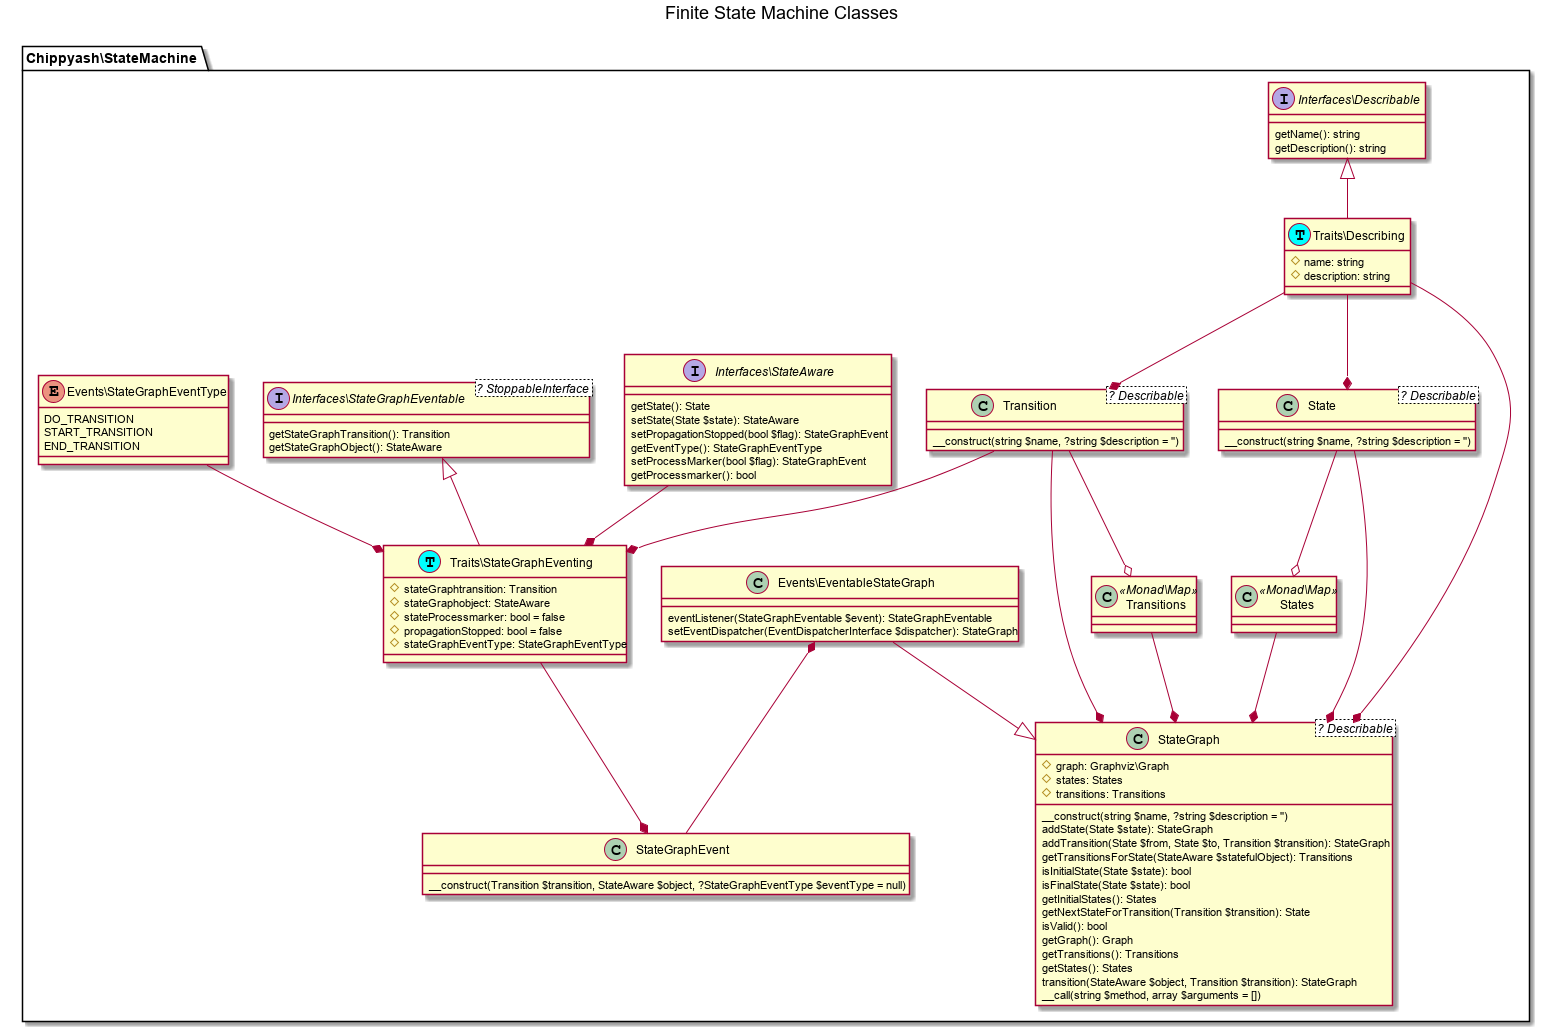

The diagram above was rendered by PlantUML. Its source (embedded in the PNG):
@startuml
title Finite State Machine Classes
namespace Chippyash\StateMachine {
    interface "Interfaces\Describable" as Describable {
        getName(): string
        getDescription(): string
    }

    interface "Interfaces\StateAware" as StateAware {
        getState(): State
        setState(State $state): StateAware
        setPropagationStopped(bool $flag): StateGraphEvent
        getEventType(): StateGraphEventType
        setProcessMarker(bool $flag): StateGraphEvent
        getProcessmarker(): bool
    }

    interface "Interfaces\StateGraphEventable" as StateGraphEventable <? StoppableInterface>{
        getStateGraphTransition(): Transition
        getStateGraphObject(): StateAware
    }

    class "Traits\Describing" as Describing << (T, cyan)>>  {
        #name: string
        #description: string
    }
    Describable <|-- Describing

    class "Traits\StateGraphEventing" as StateGraphEventing << (T, cyan) >> {
        #stateGraphtransition: Transition
        #stateGraphobject: StateAware
        #stateProcessmarker: bool = false
        #propagationStopped: bool = false
        #stateGraphEventType: StateGraphEventType
    }
    StateGraphEventable <|-- StateGraphEventing
    class State <? Describable>{
        __construct(string $name, ?string $description = '')
    }

    class StateGraph <? Describable>{
        #graph: Graphviz\Graph
        #states: States
        #transitions: Transitions
        __construct(string $name, ?string $description = '')
        addState(State $state): StateGraph
        addTransition(State $from, State $to, Transition $transition): StateGraph
        getTransitionsForState(StateAware $statefulObject): Transitions
        isInitialState(State $state): bool
        isFinalState(State $state): bool
        getInitialStates(): States
        getNextStateForTransition(Transition $transition): State
        isValid(): bool
        getGraph(): Graph
        getTransitions(): Transitions
        getStates(): States
        transition(StateAware $object, Transition $transition): StateGraph
        __call(string $method, array $arguments = [])
    }

    class "Events\EventableStateGraph" as EventableStateGraph {
        eventListener(StateGraphEventable $event): StateGraphEventable
        setEventDispatcher(EventDispatcherInterface $dispatcher): StateGraph

    }
    EventableStateGraph --|> StateGraph
    EventableStateGraph *- StateGraphEvent
    class States <<Monad\Map>> {

    }
    State --o States

    class Transition <? Describable>{
        __construct(string $name, ?string $description = '')
    }
    Transition -o Transitions

    Describing --* State
    Describing --* Transition
    Describing --* StateGraph


    class Transitions <<Monad\Map>> {

    }

    class "Events\StateGraphEvent" as StateGraphEvent {
        __construct(Transition $transition, StateAware $object, ?StateGraphEventType $eventType = null)
    }
    StateGraphEventing --* StateGraphEvent

    enum "Events\StateGraphEventType" as StateGraphEventType {
        DO_TRANSITION
        START_TRANSITION
        END_TRANSITION
    }
    StateGraphEventType --* StateGraphEventing
    Transition --* StateGraphEventing
    StateAware --* StateGraphEventing
    Transition --* StateGraph
    Transitions --* StateGraph
    State --* StateGraph
    States --* StateGraph

}
@enduml